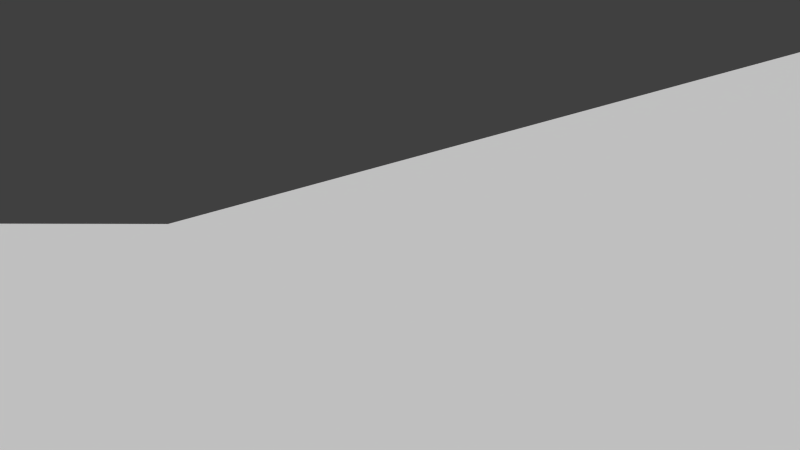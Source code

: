 # Source: map.blend  (saved by Blender 2.76.0; exported with 4.5.12 LTS)
import bpy
from mathutils import Matrix  # noqa: F401  (used for matrix-valued properties, if any)

bpy.ops.wm.read_factory_settings(use_empty=True)
scene = bpy.context.scene
scene.name = 'Scene'

# ---- collections
col_collection_1 = bpy.data.collections.new('Collection 1'); scene.collection.children.link(col_collection_1)

# ---- materials (node trees are filled in below, after node groups)
mat_material = bpy.data.materials.new('Material')
mat_material.alpha_threshold = 0.0
mat_material.use_transparent_shadow = False
mat_material.roughness = 0.5
mat_material.line_color = (0.0, 0.0, 0.0, 1.0)

# ---- material node trees

# ---- world
world_world = bpy.data.worlds.new('World'); scene.world = world_world
world_world.color = (0.05088, 0.05088, 0.05088)
world_world.use_sun_shadow = False
world_world.sun_shadow_jitter_overblur = 0.0
world_world.cycles.sampling_method = 'MANUAL'
world_world.cycles.sample_map_resolution = 256

# ---- cameras
cam_camera = bpy.data.cameras.new('Camera')
cam_camera.clip_end = 100.0
cam_camera.lens = 35.0
cam_camera.sensor_width = 32.0
cam_camera.sensor_height = 18.0
cam_camera.ortho_scale = 7.314
cam_camera.dof.focus_distance = 0.0
cam_camera.dof.aperture_fstop = 128.0

# ---- meshes
me_cube = bpy.data.meshes.new('Cube')
me_cube.from_pydata([(-7.091, 28.82, -1.0), (-9.842, 7.757, -1.0), (-12.42, 8.067, -1.0), (-7.077, 26.52, -1.0), (-7.091, 28.82, 1.0), (-9.842, 7.757, 1.0), (-12.42, 8.067, 1.0), (-7.077, 26.52, 1.0), (2.195, 22.97, -1.0), (1.608, 18.9, -1.0), (-0.0846, 15.1, -1.0), (-4.16, 11.24, 15.31), (-6.781, 11.24, 15.31), (-2.085, 15.1, -1.0), (-0.9802, 18.9, -1.0), (-0.9802, 22.97, -1.0), (2.195, 22.97, 1.0), (1.608, 18.9, 1.0), (-0.0846, 15.1, 1.0), (-4.16, 11.24, 17.31), (-6.781, 11.24, 17.31), (-2.085, 15.1, 1.0), (-0.9802, 18.9, 1.0), (-0.9802, 22.97, 1.0), (-15.07, 23.19, -1.0), (-12.08, 23.18, -1.0), (-15.07, 23.19, 1.0), (-12.08, 23.18, 1.0), (-10.6, 12.27, -1.001), (-8.885, 13.38, -1.001), (-10.6, 12.27, 0.9992), (-8.885, 13.38, 0.9992), (-14.24, 18.7, 0.9997), (-11.79, 18.69, 0.9997), (-14.24, 18.7, -1.0), (-11.79, 18.69, -1.0), (-13.24, 15.34, 0.9994), (-13.24, 15.34, -1.001), (-10.57, 15.33, 0.9994), (-10.57, 15.33, -1.001), (-11.75, 3.326, -1.0), (-14.94, 3.293, -1.0), (-11.75, 3.326, 1.0), (-14.94, 3.293, 1.0), (-5.245, 8.596, -1.001), (-3.293, 10.08, -1.001), (-5.245, 8.596, 0.9992), (-3.293, 10.08, 0.9992), (-11.75, 3.326, -1.0), (-11.75, 3.326, 1.0), (-10.24, 0.07168, -1.0), (-14.37, 0.04224, -1.0), (-10.24, 0.07168, 0.9998), (-14.37, 0.04224, 0.9998), (-10.24, 0.07168, -1.0), (-10.24, 0.07168, 0.9998), (-5.235, -3.322, -1.0), (-5.248, -7.375, -1.0), (-5.235, -3.322, 0.9997), (-5.248, -7.375, 0.9997), (-5.235, -3.322, -1.0), (-5.235, -3.322, 0.9997), (2.415, 3.495, 0.7365), (2.415, 3.495, -0.7371), (-3.293, 10.08, -1.001), (-0.3242, 3.497, 0.7365), (0.4296, 7.084, 18.7), (-0.3242, 3.497, -0.7371), (-0.2473, 7.699, 0.8678), (-2.429, 6.566, 0.8678), (-2.429, 6.566, -0.8689), (-0.2473, 7.699, -0.8689), (-1.024, -0.08128, -0.8687), (-1.024, -0.08128, 0.8681), (3.1, -0.06623, -0.8687), (3.08, -0.06623, 0.8681)], [], [(11, 1, 2, 12), (19, 20, 6, 5), (11, 19, 5, 1), (2, 1, 40, 41), (15, 23, 7, 3), (3, 7, 27, 25), (2, 6, 20, 12), (12, 20, 21, 13), (13, 21, 22, 14), (14, 22, 23, 15), (0, 4, 16, 8), (8, 16, 17, 9), (9, 17, 18, 10), (10, 18, 19, 11), (4, 7, 23, 16), (16, 23, 22, 17), (17, 22, 21, 18), (18, 21, 20, 19), (0, 8, 15, 3), (8, 9, 14, 15), (9, 10, 13, 14), (10, 11, 12, 13), (38, 36, 30, 31), (0, 3, 25, 24), (4, 0, 24, 26), (7, 4, 26, 27), (29, 31, 47, 45), (36, 37, 28, 30), (39, 38, 31, 29), (37, 39, 29, 28), (24, 25, 35, 34), (25, 27, 33, 35), (26, 24, 34, 32), (27, 26, 32, 33), (34, 35, 39, 37), (35, 33, 38, 39), (32, 34, 37, 36), (33, 32, 36, 38), (43, 41, 51, 53), (5, 6, 43, 42), (6, 2, 41, 43), (1, 5, 42, 40), (28, 29, 45, 44), (31, 30, 46, 47), (30, 28, 44, 46), (42, 49, 55, 52), (52, 55, 61, 58), (51, 50, 56, 57), (41, 40, 50, 51), (48, 40, 50, 54), (49, 48, 54, 55), (42, 43, 53, 52), (62, 63, 67, 65), (52, 53, 59, 58), (54, 50, 56, 60), (55, 54, 60, 61), (53, 51, 57, 59), (74, 72, 67, 63), (72, 73, 65, 67), (73, 75, 62, 65), (75, 74, 63, 62), (71, 68, 62, 63), (45, 64, 44), (70, 67, 65, 69), (44, 64, 47, 46), (71, 63, 67, 70), (69, 65, 62, 68), (46, 69, 68, 47), (64, 71, 70, 44), (44, 70, 69, 46), (45, 47, 68, 71, 64), (59, 57, 74, 75), (61, 59, 75, 73), (60, 61, 73, 72), (57, 60, 72, 74)])
me_cube.materials.append(mat_material)
me_cube.use_remesh_preserve_volume = False
me_cube.use_remesh_preserve_attributes = False
me_cube.use_mirror_vertex_groups = False
me_cube.update()

# ---- objects
ob_cube = bpy.data.objects.new('Cube', me_cube)
ob_camera = bpy.data.objects.new('Camera', cam_camera)

# ---- transforms, parenting, visibility, modifiers, constraints
ob_cube.location = (0.0, 0.0, 0.05513)
ob_cube.scale = (4.478, 5.911, 0.4573)
ob_cube.lock_rotations_4d = False
ob_cube.empty_display_type = 'ARROWS'
ob_cube.lineart.crease_threshold = 0.0
ob_camera.location = (7.481, -6.508, 6.82)
ob_camera.rotation_euler = (1.109, 0.01082, 0.8149)
ob_camera.lock_rotations_4d = False
ob_camera.empty_display_type = 'ARROWS'
ob_camera.color = (0.0, 0.0, 0.0, 0.0)
ob_camera.display_type = 'WIRE'
ob_camera.lineart.crease_threshold = 0.0

# ---- collection membership
col_collection_1.objects.link(ob_cube)
col_collection_1.objects.link(ob_camera)

# ---- scene / render settings (as saved in the file)
scene.camera = ob_camera
scene.frame_start = 1; scene.frame_end = 250; scene.frame_set(1)
scene.render.engine = 'BLENDER_EEVEE_NEXT'
scene.render.resolution_percentage = 50
scene.render.dither_intensity = 0.0
scene.cycles.use_denoising = False
scene.cycles.samples = 10
scene.cycles.sampling_pattern = 'TABULATED_SOBOL'
scene.cycles.light_sampling_threshold = 0.0
scene.cycles.use_adaptive_sampling = False
scene.cycles.use_light_tree = False
scene.cycles.blur_glossy = 0.0
scene.cycles.pixel_filter_type = 'GAUSSIAN'
scene.cycles.sample_clamp_indirect = 0.0
scene.view_settings.view_transform = 'Standard'
bpy.context.view_layer.update()

# ---- added for rendering (the .blend has no usable light): sun
light_auto_sun = bpy.data.lights.new('AutoSun', 'SUN')
light_auto_sun.energy = 3.0
light_auto_sun.angle = 0.0523599
ob_auto_sun = bpy.data.objects.new('AutoSun', light_auto_sun)
scene.collection.objects.link(ob_auto_sun)
ob_auto_sun.rotation_euler = (0.872665, 0.174533, 0.523599)
bpy.context.view_layer.update()
